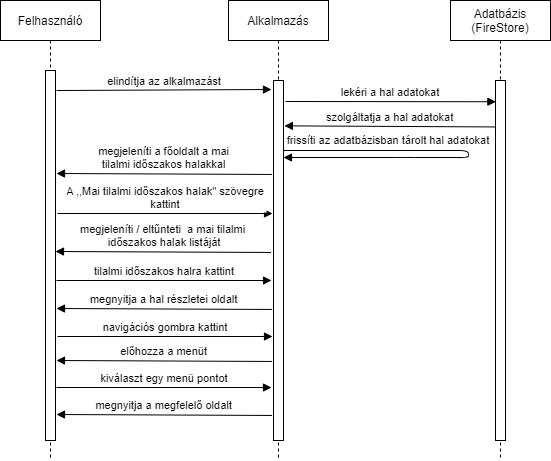

The diagram above was exported from draw.io. Its source (the exported page's mxGraphModel, read from the mxfile embedded in the PNG):
<mxGraphModel dx="1422" dy="762" grid="1" gridSize="10" guides="1" tooltips="1" connect="1" arrows="1" fold="1" page="1" pageScale="1" pageWidth="850" pageHeight="1100" math="0" shadow="0">
  <root>
    <mxCell id="0" />
    <mxCell id="1" parent="0" />
    <mxCell id="3nuBFxr9cyL0pnOWT2aG-1" value="Felhasználó" style="shape=umlLifeline;perimeter=lifelinePerimeter;container=1;collapsible=0;recursiveResize=0;rounded=0;shadow=0;strokeWidth=1;" parent="1" vertex="1">
      <mxGeometry x="72" y="80" width="100" height="460" as="geometry" />
    </mxCell>
    <mxCell id="3nuBFxr9cyL0pnOWT2aG-2" value="" style="points=[];perimeter=orthogonalPerimeter;rounded=0;shadow=0;strokeWidth=1;" parent="3nuBFxr9cyL0pnOWT2aG-1" vertex="1">
      <mxGeometry x="45" y="70" width="10" height="370" as="geometry" />
    </mxCell>
    <mxCell id="f2UqQBe2hRinooieT8wd-14" value="megjeleníti a főoldalt a mai &#10;tilalmi időszakos halakkal" style="verticalAlign=bottom;endArrow=block;shadow=0;strokeWidth=1;exitX=-0.04;exitY=0.581;exitDx=0;exitDy=0;exitPerimeter=0;" parent="3nuBFxr9cyL0pnOWT2aG-1" edge="1">
      <mxGeometry relative="1" as="geometry">
        <mxPoint x="271.6" y="173.96000000000004" as="sourcePoint" />
        <mxPoint x="56" y="173" as="targetPoint" />
      </mxGeometry>
    </mxCell>
    <mxCell id="3nuBFxr9cyL0pnOWT2aG-5" value="Alkalmazás" style="shape=umlLifeline;perimeter=lifelinePerimeter;container=1;collapsible=0;recursiveResize=0;rounded=0;shadow=0;strokeWidth=1;" parent="1" vertex="1">
      <mxGeometry x="300" y="80" width="100" height="460" as="geometry" />
    </mxCell>
    <mxCell id="3nuBFxr9cyL0pnOWT2aG-6" value="" style="points=[];perimeter=orthogonalPerimeter;rounded=0;shadow=0;strokeWidth=1;" parent="3nuBFxr9cyL0pnOWT2aG-5" vertex="1">
      <mxGeometry x="45" y="80" width="10" height="360" as="geometry" />
    </mxCell>
    <mxCell id="f2UqQBe2hRinooieT8wd-5" value="lekéri a hal adatokat" style="verticalAlign=bottom;endArrow=block;shadow=0;strokeWidth=1;entryX=0.04;entryY=0.059;entryDx=0;entryDy=0;entryPerimeter=0;" parent="3nuBFxr9cyL0pnOWT2aG-5" target="f2UqQBe2hRinooieT8wd-4" edge="1">
      <mxGeometry relative="1" as="geometry">
        <mxPoint x="57" y="101" as="sourcePoint" />
        <mxPoint x="262" y="101" as="targetPoint" />
      </mxGeometry>
    </mxCell>
    <mxCell id="3nuBFxr9cyL0pnOWT2aG-8" value="elindítja az alkalmazást" style="verticalAlign=bottom;endArrow=block;entryX=0;entryY=0;shadow=0;strokeWidth=1;" parent="1" edge="1">
      <mxGeometry relative="1" as="geometry">
        <mxPoint x="128" y="170" as="sourcePoint" />
        <mxPoint x="343" y="169.0000000000001" as="targetPoint" />
      </mxGeometry>
    </mxCell>
    <mxCell id="f2UqQBe2hRinooieT8wd-3" value="Adatbázis&#10;(FireStore)" style="shape=umlLifeline;perimeter=lifelinePerimeter;container=1;collapsible=0;recursiveResize=0;rounded=0;shadow=0;strokeWidth=1;" parent="1" vertex="1">
      <mxGeometry x="522" y="80" width="100" height="460" as="geometry" />
    </mxCell>
    <mxCell id="f2UqQBe2hRinooieT8wd-4" value="" style="points=[];perimeter=orthogonalPerimeter;rounded=0;shadow=0;strokeWidth=1;" parent="f2UqQBe2hRinooieT8wd-3" vertex="1">
      <mxGeometry x="45" y="80" width="10" height="360" as="geometry" />
    </mxCell>
    <mxCell id="f2UqQBe2hRinooieT8wd-6" value="szolgáltatja a hal adatokat" style="verticalAlign=bottom;endArrow=block;shadow=0;strokeWidth=1;entryX=0.99;entryY=0.246;entryDx=0;entryDy=0;entryPerimeter=0;exitX=-0.04;exitY=0.129;exitDx=0;exitDy=0;exitPerimeter=0;" parent="f2UqQBe2hRinooieT8wd-3" source="f2UqQBe2hRinooieT8wd-4" edge="1">
      <mxGeometry relative="1" as="geometry">
        <mxPoint x="40" y="126" as="sourcePoint" />
        <mxPoint x="-166.10000000000002" y="125.36000000000001" as="targetPoint" />
      </mxGeometry>
    </mxCell>
    <mxCell id="f2UqQBe2hRinooieT8wd-12" value="frissíti az adatbázisban tárolt hal adatokat" style="verticalAlign=bottom;endArrow=block;shadow=0;strokeWidth=1;" parent="1" edge="1">
      <mxGeometry x="-0.443" y="1" relative="1" as="geometry">
        <mxPoint x="355" y="230" as="sourcePoint" />
        <mxPoint x="355" y="237" as="targetPoint" />
        <Array as="points">
          <mxPoint x="540" y="230" />
          <mxPoint x="540" y="237" />
          <mxPoint x="477" y="237" />
        </Array>
        <mxPoint as="offset" />
      </mxGeometry>
    </mxCell>
    <mxCell id="5zDj62MpLw-p0GLgv47p-1" value="A ,,Mai tilalmi időszakos halak&quot; szövegre&#10; kattint " style="verticalAlign=bottom;endArrow=block;entryX=0;entryY=0;shadow=0;strokeWidth=1;" parent="1" edge="1">
      <mxGeometry relative="1" as="geometry">
        <mxPoint x="129" y="293" as="sourcePoint" />
        <mxPoint x="344" y="293.0000000000001" as="targetPoint" />
      </mxGeometry>
    </mxCell>
    <mxCell id="5zDj62MpLw-p0GLgv47p-2" value="megjeleníti / eltűnteti  a mai tilalmi&#10; időszakos halak listáját" style="verticalAlign=bottom;endArrow=block;shadow=0;strokeWidth=1;exitX=-0.04;exitY=0.581;exitDx=0;exitDy=0;exitPerimeter=0;" parent="1" edge="1">
      <mxGeometry relative="1" as="geometry">
        <mxPoint x="342.6" y="331.96000000000004" as="sourcePoint" />
        <mxPoint x="127" y="331" as="targetPoint" />
      </mxGeometry>
    </mxCell>
    <mxCell id="5zDj62MpLw-p0GLgv47p-3" value="tilalmi időszakos halra kattint" style="verticalAlign=bottom;endArrow=block;entryX=0;entryY=0;shadow=0;strokeWidth=1;" parent="1" edge="1">
      <mxGeometry relative="1" as="geometry">
        <mxPoint x="128" y="360" as="sourcePoint" />
        <mxPoint x="343" y="360.0000000000001" as="targetPoint" />
      </mxGeometry>
    </mxCell>
    <mxCell id="5zDj62MpLw-p0GLgv47p-4" value="megnyitja a hal részletei oldalt" style="verticalAlign=bottom;endArrow=block;shadow=0;strokeWidth=1;exitX=-0.04;exitY=0.581;exitDx=0;exitDy=0;exitPerimeter=0;" parent="1" edge="1">
      <mxGeometry relative="1" as="geometry">
        <mxPoint x="343.6" y="388.96000000000004" as="sourcePoint" />
        <mxPoint x="128" y="388" as="targetPoint" />
      </mxGeometry>
    </mxCell>
    <mxCell id="5zDj62MpLw-p0GLgv47p-5" value="navigációs gombra kattint" style="verticalAlign=bottom;endArrow=block;entryX=0;entryY=0;shadow=0;strokeWidth=1;" parent="1" edge="1">
      <mxGeometry relative="1" as="geometry">
        <mxPoint x="129" y="416" as="sourcePoint" />
        <mxPoint x="344" y="416.0000000000001" as="targetPoint" />
      </mxGeometry>
    </mxCell>
    <mxCell id="5zDj62MpLw-p0GLgv47p-6" value="előhozza a menüt" style="verticalAlign=bottom;endArrow=block;shadow=0;strokeWidth=1;exitX=-0.04;exitY=0.581;exitDx=0;exitDy=0;exitPerimeter=0;" parent="1" edge="1">
      <mxGeometry relative="1" as="geometry">
        <mxPoint x="343.6" y="440.96000000000004" as="sourcePoint" />
        <mxPoint x="128" y="440" as="targetPoint" />
      </mxGeometry>
    </mxCell>
    <mxCell id="5zDj62MpLw-p0GLgv47p-7" value="kiválaszt egy menü pontot" style="verticalAlign=bottom;endArrow=block;entryX=0;entryY=0;shadow=0;strokeWidth=1;" parent="1" edge="1">
      <mxGeometry relative="1" as="geometry">
        <mxPoint x="128" y="467" as="sourcePoint" />
        <mxPoint x="343" y="467.0000000000001" as="targetPoint" />
      </mxGeometry>
    </mxCell>
    <mxCell id="5zDj62MpLw-p0GLgv47p-8" value="megnyitja a megfelelő oldalt" style="verticalAlign=bottom;endArrow=block;shadow=0;strokeWidth=1;exitX=-0.04;exitY=0.581;exitDx=0;exitDy=0;exitPerimeter=0;" parent="1" edge="1">
      <mxGeometry relative="1" as="geometry">
        <mxPoint x="343.6" y="494.96000000000004" as="sourcePoint" />
        <mxPoint x="128" y="494" as="targetPoint" />
      </mxGeometry>
    </mxCell>
  </root>
</mxGraphModel>